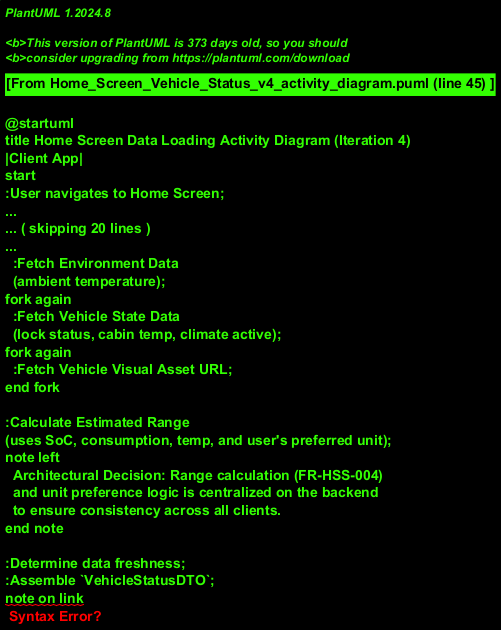

The diagram above was rendered by PlantUML. Its source (embedded in the PNG):
@startuml
title Home Screen Data Loading Activity Diagram (Iteration 4)
|Client App|
start
:User navigates to Home Screen;
:Show loading state (e.g., spinner);
:Request vehicle status from backend
(GET /v2/vehicle/{id}/status);

|#Technology|Backend API|
:Receive request;
:Authenticate user & identify vehicle
(with access to user preferences);
if (Authentication failed?) then (yes)
  :Return 401 Unauthorized;
  -->|Client App|
  :Display "Authentication error" message;
  stop
endif

note right: Parallel data fetching from vehicle data sources/cache
fork
  :Fetch Battery Data
  (SoC, recent consumption);
fork again
  :Fetch Environment Data
  (ambient temperature);
fork again
  :Fetch Vehicle State Data
  (lock status, cabin temp, climate active);
fork again
  :Fetch Vehicle Visual Asset URL;
end fork

:Calculate Estimated Range
(uses SoC, consumption, temp, and user's preferred unit);
note left
  Architectural Decision: Range calculation (FR-HSS-004)
  and unit preference logic is centralized on the backend
  to ensure consistency across all clients.
end note

:Determine data freshness;
:Assemble `VehicleStatusDTO`;
note on link
  DTO now includes:
  - `vehicleImageUrl: String`
  - `isStale: boolean`
  - `lastUpdated: timestamp`
end note
:Send 200 OK Response with `VehicleStatusDTO`;

|Client App|
:Receive API Response;
if (Response is 200 OK?) then (yes)
  :Hide loading state;
  :Parse `VehicleStatusDTO`;
  if (DTO indicates stale data?) then (yes)
    :Display stale data indicator
    (e.g., "Updated 2m ago" using `lastUpdated`);
  endif
  :Update View Model with DTO data;
  note right: UI components are updated in parallel from the View Model
  fork
    'Battery and Range UI
    :Display SoC & pre-calculated Range
    (FR-HSS-001, FR-HSS-003);
    :Update visual battery level
    (FR-HSS-002);

  fork again
    'Security and Climate UI
    :Display Lock, Temperature & Climate status
    (FR-HSS-005, FR-HSS-006, FR-HSS-007);
    note right: Temp is pre-formatted in user's preferred unit

  fork again
    'Vehicle Visual UI
    :Load vehicle image using URL from DTO
    (FR-HSS-008);
  end fork
  :Render fully updated Home Screen;

else (no / API error)
  :Hide loading state;
  :Display appropriate error message
  (e.g., "Could not connect to vehicle");
endif
stop
@enduml